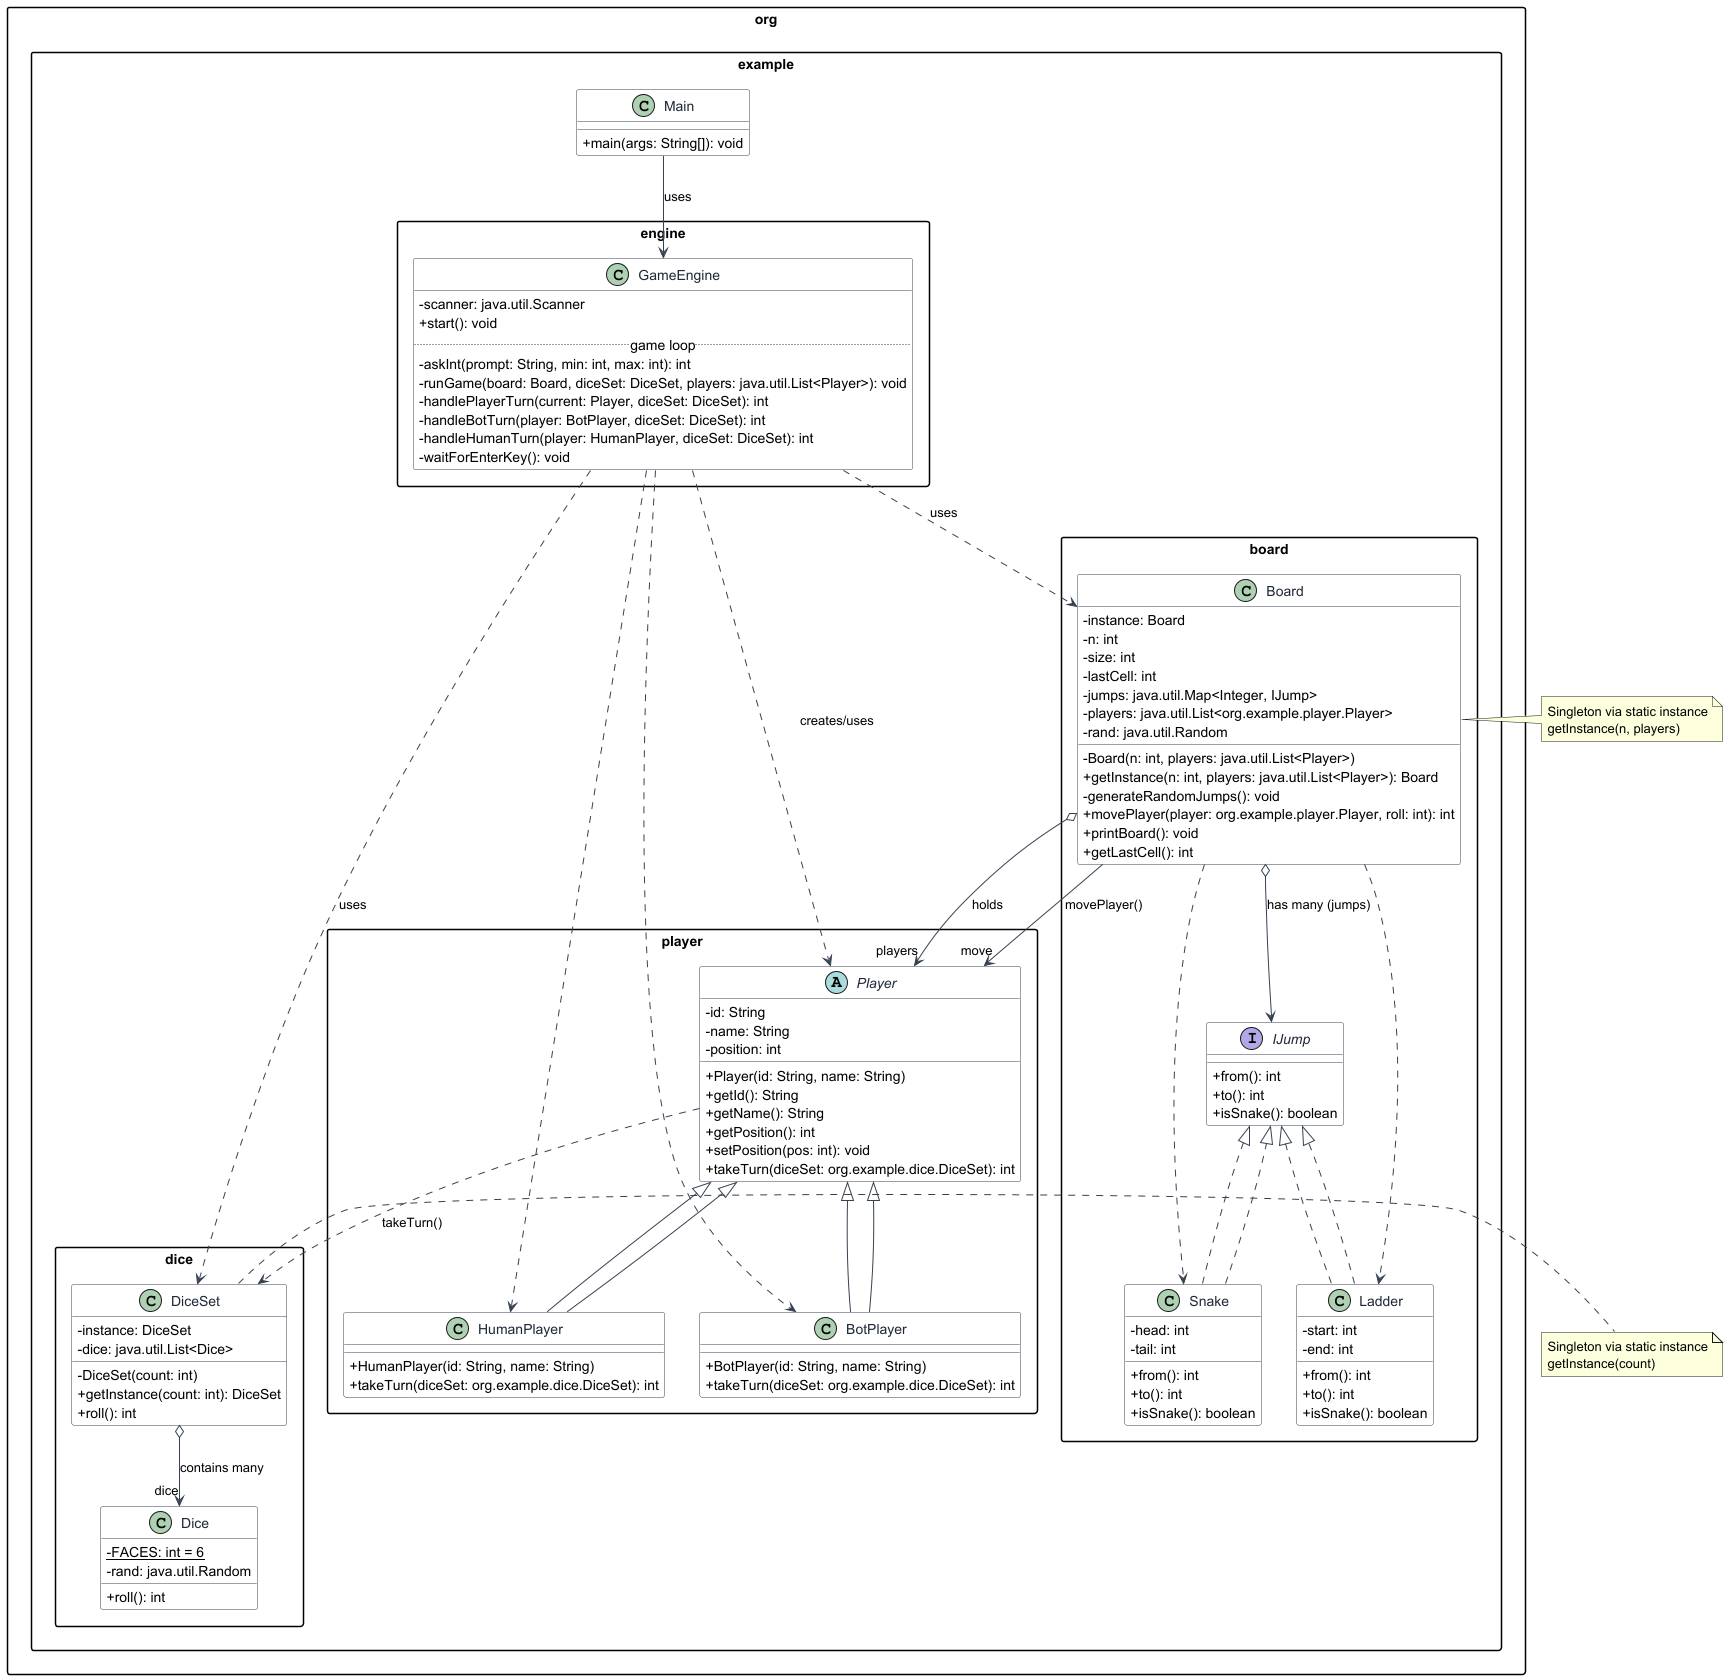

The diagram above was rendered by PlantUML. Its source (embedded in the PNG):
@startuml SnakeAndLadderClassDiagram
skinparam classAttributeIconSize 0
skinparam packageStyle rectangle
skinparam shadowing false
skinparam classFontColor #1f2937
skinparam classBorderColor #374151
skinparam classBackgroundColor #ffffff
skinparam ArrowColor #374151

package "org.example" {
  class Main {
    +main(args: String[]): void
  }
}

package "org.example.engine" {
  class GameEngine {
    -scanner: java.util.Scanner
    +start(): void
    ..game loop..
    -askInt(prompt: String, min: int, max: int): int
    -runGame(board: Board, diceSet: DiceSet, players: java.util.List<Player>): void
    -handlePlayerTurn(current: Player, diceSet: DiceSet): int
    -handleBotTurn(player: BotPlayer, diceSet: DiceSet): int
    -handleHumanTurn(player: HumanPlayer, diceSet: DiceSet): int
    -waitForEnterKey(): void
  }
}

package "org.example.board" {
  class Board {
    -instance: Board
    -n: int
    -size: int
    -lastCell: int
    -jumps: java.util.Map<Integer, IJump>
    -players: java.util.List<org.example.player.Player>
    -rand: java.util.Random
    -Board(n: int, players: java.util.List<Player>)
    +getInstance(n: int, players: java.util.List<Player>): Board
    -generateRandomJumps(): void
    +movePlayer(player: org.example.player.Player, roll: int): int
    +printBoard(): void
    +getLastCell(): int
  }

  interface IJump {
    +from(): int
    +to(): int
    +isSnake(): boolean
  }

  class Snake implements IJump {
    -head: int
    -tail: int
    +from(): int
    +to(): int
    +isSnake(): boolean
  }

  class Ladder implements IJump {
    -start: int
    -end: int
    +from(): int
    +to(): int
    +isSnake(): boolean
  }
}

package "org.example.dice" {
  class Dice {
    -FACES: int = 6 {static}
    -rand: java.util.Random
    +roll(): int
  }

  class DiceSet {
    -instance: DiceSet
    -dice: java.util.List<Dice>
    -DiceSet(count: int)
    +getInstance(count: int): DiceSet
    +roll(): int
  }
}

package "org.example.player" {
  abstract class Player {
    -id: String
    -name: String
    -position: int
    +Player(id: String, name: String)
    +getId(): String
    +getName(): String
    +getPosition(): int
    +setPosition(pos: int): void
    +takeTurn(diceSet: org.example.dice.DiceSet): int
  }

  class HumanPlayer extends Player {
    +HumanPlayer(id: String, name: String)
    +takeTurn(diceSet: org.example.dice.DiceSet): int
  }

  class BotPlayer extends Player {
    +BotPlayer(id: String, name: String)
    +takeTurn(diceSet: org.example.dice.DiceSet): int
  }
}

' Relationships
Main --> GameEngine : uses
GameEngine ..> Board : uses
GameEngine ..> DiceSet : uses
GameEngine ..> Player : creates/uses
GameEngine ..> HumanPlayer
GameEngine ..> BotPlayer

Board o--> "players" Player : holds
Board o--> IJump : has many (jumps)
Board ..> Snake
Board ..> Ladder
Board --> "move" Player : movePlayer()

DiceSet o--> "dice" Dice : contains many
Player ..> DiceSet : takeTurn()

Snake ..|> IJump
Ladder ..|> IJump

HumanPlayer --|> Player
BotPlayer --|> Player

note right of Board
  Singleton via static instance
  getInstance(n, players)
end note

note right of DiceSet
  Singleton via static instance
  getInstance(count)
end note

@enduml